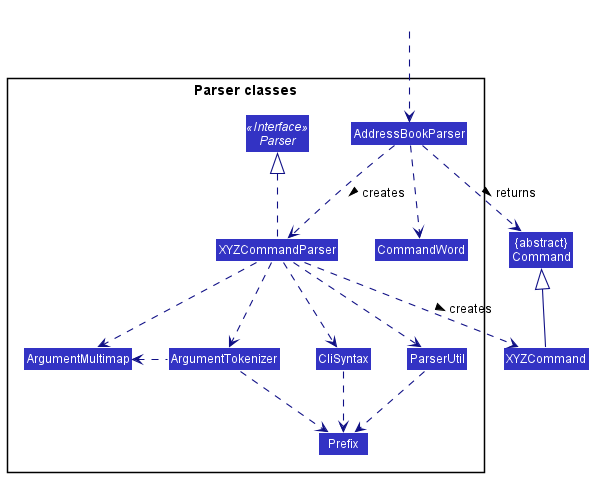

The diagram above was rendered by PlantUML. Its source (embedded in the PNG):
@startuml
!include style.puml
skinparam arrowThickness 1.1
skinparam arrowColor LOGIC_COLOR_T4
skinparam classBackgroundColor LOGIC_COLOR

Class "{abstract}\nCommand" as Command
Class XYZCommand

package "Parser classes"{
Interface Parser <<Interface>>
Class AddressBookParser
Class XYZCommandParser
Class CliSyntax
Class ParserUtil
Class ArgumentMultimap
Class ArgumentTokenizer
Class Prefix
Class CommandWord
}

Class HiddenOutside #FFFFFF
HiddenOutside ..> AddressBookParser

AddressBookParser .down.> XYZCommandParser: creates >

XYZCommandParser ..> XYZCommand : creates >
AddressBookParser ..> Command : returns >
AddressBookParser ..> CommandWord
XYZCommandParser .up.|> Parser
XYZCommandParser ..> ArgumentMultimap
XYZCommandParser ..> ArgumentTokenizer
ArgumentTokenizer .left.> ArgumentMultimap
XYZCommandParser ..> CliSyntax
CliSyntax ..> Prefix
XYZCommandParser ..> ParserUtil
ParserUtil .down.> Prefix
ArgumentTokenizer .down.> Prefix
XYZCommand -up-|> Command
@enduml